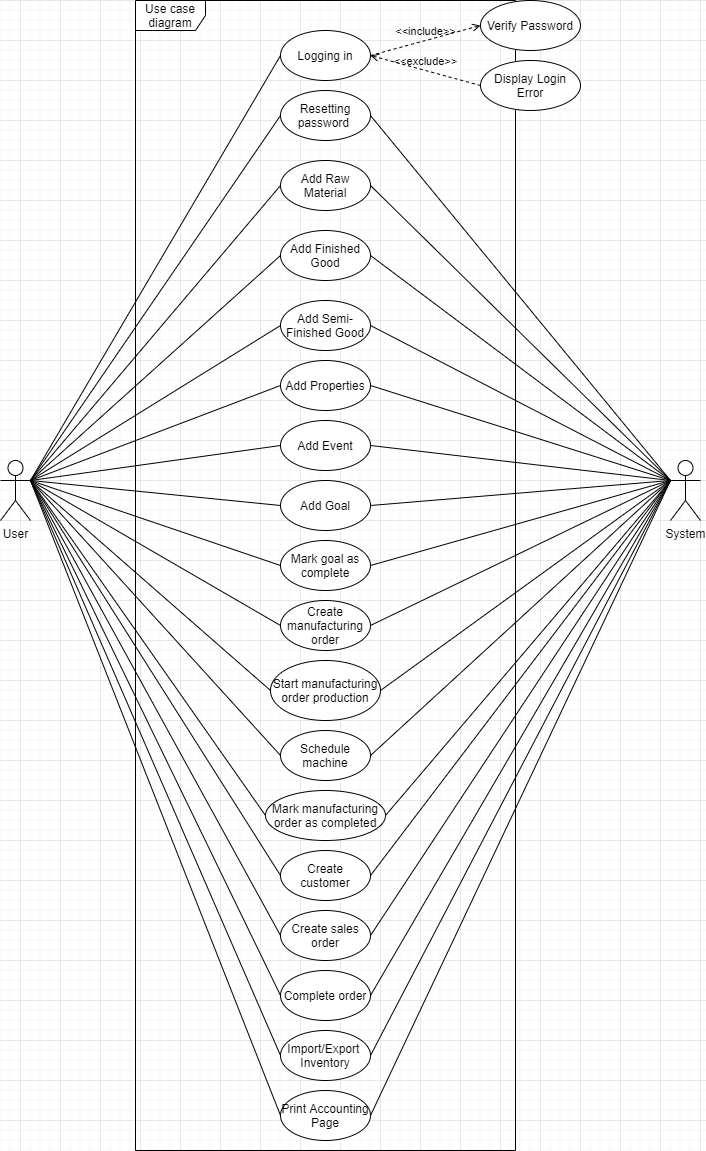

The diagram above was exported from draw.io. Its source (the exported page's mxGraphModel, read from the mxfile embedded in the PNG):
<mxGraphModel dx="926" dy="447" grid="1" gridSize="10" guides="1" tooltips="1" connect="1" arrows="1" fold="1" page="1" pageScale="1" pageWidth="850" pageHeight="1100" math="0" shadow="0">
  <root>
    <mxCell id="0" />
    <mxCell id="1" parent="0" />
    <mxCell id="M2sLGVkU-_MMr3xSNc4R-8" value="Use case diagram" style="shape=umlFrame;whiteSpace=wrap;html=1;width=70;height=30;" parent="1" vertex="1">
      <mxGeometry x="195" width="380" height="1150" as="geometry" />
    </mxCell>
    <mxCell id="M2sLGVkU-_MMr3xSNc4R-1" value="User" style="shape=umlActor;html=1;verticalLabelPosition=bottom;verticalAlign=top;align=center;" parent="1" vertex="1">
      <mxGeometry x="60" y="460" width="30" height="60" as="geometry" />
    </mxCell>
    <mxCell id="M2sLGVkU-_MMr3xSNc4R-2" value="System" style="shape=umlActor;html=1;verticalLabelPosition=bottom;verticalAlign=top;align=center;" parent="1" vertex="1">
      <mxGeometry x="730" y="460" width="30" height="60" as="geometry" />
    </mxCell>
    <mxCell id="M2sLGVkU-_MMr3xSNc4R-3" value="Logging in" style="ellipse;whiteSpace=wrap;html=1;" parent="1" vertex="1">
      <mxGeometry x="340" y="30" width="90" height="50" as="geometry" />
    </mxCell>
    <mxCell id="M2sLGVkU-_MMr3xSNc4R-4" value="Add Raw Material" style="ellipse;whiteSpace=wrap;html=1;" parent="1" vertex="1">
      <mxGeometry x="340" y="160" width="90" height="50" as="geometry" />
    </mxCell>
    <mxCell id="M2sLGVkU-_MMr3xSNc4R-5" value="Add Finished Good" style="ellipse;whiteSpace=wrap;html=1;" parent="1" vertex="1">
      <mxGeometry x="340" y="230" width="90" height="50" as="geometry" />
    </mxCell>
    <mxCell id="M2sLGVkU-_MMr3xSNc4R-6" value="Add Semi-Finished Good" style="ellipse;whiteSpace=wrap;html=1;" parent="1" vertex="1">
      <mxGeometry x="340" y="300" width="90" height="50" as="geometry" />
    </mxCell>
    <mxCell id="M2sLGVkU-_MMr3xSNc4R-10" value="" style="endArrow=none;html=1;exitX=1;exitY=0.3333333333333333;exitDx=0;exitDy=0;exitPerimeter=0;entryX=0;entryY=0.5;entryDx=0;entryDy=0;" parent="1" source="M2sLGVkU-_MMr3xSNc4R-1" target="M2sLGVkU-_MMr3xSNc4R-3" edge="1">
      <mxGeometry width="50" height="50" relative="1" as="geometry">
        <mxPoint x="370" y="140" as="sourcePoint" />
        <mxPoint x="420" y="90" as="targetPoint" />
      </mxGeometry>
    </mxCell>
    <mxCell id="M2sLGVkU-_MMr3xSNc4R-11" value="" style="endArrow=none;html=1;exitX=1;exitY=0.3333333333333333;exitDx=0;exitDy=0;exitPerimeter=0;entryX=0;entryY=0.5;entryDx=0;entryDy=0;" parent="1" source="M2sLGVkU-_MMr3xSNc4R-1" target="M2sLGVkU-_MMr3xSNc4R-4" edge="1">
      <mxGeometry width="50" height="50" relative="1" as="geometry">
        <mxPoint x="160" y="130" as="sourcePoint" />
        <mxPoint x="350" y="45" as="targetPoint" />
      </mxGeometry>
    </mxCell>
    <mxCell id="M2sLGVkU-_MMr3xSNc4R-12" value="" style="endArrow=none;html=1;exitX=1;exitY=0.3333333333333333;exitDx=0;exitDy=0;exitPerimeter=0;entryX=0;entryY=0.5;entryDx=0;entryDy=0;" parent="1" source="M2sLGVkU-_MMr3xSNc4R-1" target="M2sLGVkU-_MMr3xSNc4R-5" edge="1">
      <mxGeometry width="50" height="50" relative="1" as="geometry">
        <mxPoint x="160" y="130" as="sourcePoint" />
        <mxPoint x="350" y="115" as="targetPoint" />
      </mxGeometry>
    </mxCell>
    <mxCell id="M2sLGVkU-_MMr3xSNc4R-13" value="" style="endArrow=none;html=1;exitX=1;exitY=0.3333333333333333;exitDx=0;exitDy=0;exitPerimeter=0;entryX=0;entryY=0.5;entryDx=0;entryDy=0;" parent="1" source="M2sLGVkU-_MMr3xSNc4R-1" target="M2sLGVkU-_MMr3xSNc4R-6" edge="1">
      <mxGeometry width="50" height="50" relative="1" as="geometry">
        <mxPoint x="160" y="130" as="sourcePoint" />
        <mxPoint x="350" y="195" as="targetPoint" />
      </mxGeometry>
    </mxCell>
    <mxCell id="M2sLGVkU-_MMr3xSNc4R-17" value="" style="endArrow=none;html=1;exitX=1;exitY=0.5;exitDx=0;exitDy=0;entryX=0;entryY=0.3333333333333333;entryDx=0;entryDy=0;entryPerimeter=0;" parent="1" source="M2sLGVkU-_MMr3xSNc4R-4" target="M2sLGVkU-_MMr3xSNc4R-2" edge="1">
      <mxGeometry width="50" height="50" relative="1" as="geometry">
        <mxPoint x="440" y="45" as="sourcePoint" />
        <mxPoint x="650" y="130" as="targetPoint" />
      </mxGeometry>
    </mxCell>
    <mxCell id="M2sLGVkU-_MMr3xSNc4R-18" value="" style="endArrow=none;html=1;exitX=1;exitY=0.5;exitDx=0;exitDy=0;entryX=0;entryY=0.3333333333333333;entryDx=0;entryDy=0;entryPerimeter=0;" parent="1" source="M2sLGVkU-_MMr3xSNc4R-5" target="M2sLGVkU-_MMr3xSNc4R-2" edge="1">
      <mxGeometry width="50" height="50" relative="1" as="geometry">
        <mxPoint x="440" y="115" as="sourcePoint" />
        <mxPoint x="630" y="130" as="targetPoint" />
      </mxGeometry>
    </mxCell>
    <mxCell id="M2sLGVkU-_MMr3xSNc4R-19" value="" style="endArrow=none;html=1;exitX=1;exitY=0.5;exitDx=0;exitDy=0;entryX=0;entryY=0.3333333333333333;entryDx=0;entryDy=0;entryPerimeter=0;" parent="1" source="M2sLGVkU-_MMr3xSNc4R-6" target="M2sLGVkU-_MMr3xSNc4R-2" edge="1">
      <mxGeometry width="50" height="50" relative="1" as="geometry">
        <mxPoint x="440" y="195" as="sourcePoint" />
        <mxPoint x="650" y="130" as="targetPoint" />
      </mxGeometry>
    </mxCell>
    <mxCell id="M2sLGVkU-_MMr3xSNc4R-20" value="Add Properties" style="ellipse;whiteSpace=wrap;html=1;" parent="1" vertex="1">
      <mxGeometry x="340" y="360" width="90" height="50" as="geometry" />
    </mxCell>
    <mxCell id="M2sLGVkU-_MMr3xSNc4R-22" value="" style="endArrow=none;html=1;exitX=1;exitY=0.3333333333333333;exitDx=0;exitDy=0;exitPerimeter=0;entryX=0;entryY=0.5;entryDx=0;entryDy=0;" parent="1" source="M2sLGVkU-_MMr3xSNc4R-1" target="M2sLGVkU-_MMr3xSNc4R-20" edge="1">
      <mxGeometry width="50" height="50" relative="1" as="geometry">
        <mxPoint x="160" y="160" as="sourcePoint" />
        <mxPoint x="350" y="285" as="targetPoint" />
      </mxGeometry>
    </mxCell>
    <mxCell id="M2sLGVkU-_MMr3xSNc4R-23" value="" style="endArrow=none;html=1;exitX=1;exitY=0.5;exitDx=0;exitDy=0;entryX=0;entryY=0.3333333333333333;entryDx=0;entryDy=0;entryPerimeter=0;" parent="1" source="M2sLGVkU-_MMr3xSNc4R-20" target="M2sLGVkU-_MMr3xSNc4R-2" edge="1">
      <mxGeometry width="50" height="50" relative="1" as="geometry">
        <mxPoint x="440" y="285" as="sourcePoint" />
        <mxPoint x="640" y="160" as="targetPoint" />
      </mxGeometry>
    </mxCell>
    <mxCell id="M2sLGVkU-_MMr3xSNc4R-24" value="Resetting password&amp;nbsp;" style="ellipse;whiteSpace=wrap;html=1;" parent="1" vertex="1">
      <mxGeometry x="340" y="90" width="90" height="50" as="geometry" />
    </mxCell>
    <mxCell id="M2sLGVkU-_MMr3xSNc4R-25" value="" style="endArrow=none;html=1;exitX=1;exitY=0.3333333333333333;exitDx=0;exitDy=0;exitPerimeter=0;entryX=0;entryY=0.5;entryDx=0;entryDy=0;" parent="1" source="M2sLGVkU-_MMr3xSNc4R-1" target="M2sLGVkU-_MMr3xSNc4R-24" edge="1">
      <mxGeometry width="50" height="50" relative="1" as="geometry">
        <mxPoint x="160" y="160" as="sourcePoint" />
        <mxPoint x="350" y="45" as="targetPoint" />
      </mxGeometry>
    </mxCell>
    <mxCell id="M2sLGVkU-_MMr3xSNc4R-26" value="" style="endArrow=none;html=1;exitX=1;exitY=0.5;exitDx=0;exitDy=0;entryX=0;entryY=0.3333333333333333;entryDx=0;entryDy=0;entryPerimeter=0;" parent="1" source="M2sLGVkU-_MMr3xSNc4R-24" target="M2sLGVkU-_MMr3xSNc4R-2" edge="1">
      <mxGeometry width="50" height="50" relative="1" as="geometry">
        <mxPoint x="160" y="160" as="sourcePoint" />
        <mxPoint x="350" y="125" as="targetPoint" />
      </mxGeometry>
    </mxCell>
    <mxCell id="M2sLGVkU-_MMr3xSNc4R-27" value="&amp;lt;&amp;lt;include&amp;gt;&amp;gt;" style="edgeStyle=none;html=1;endArrow=open;verticalAlign=bottom;dashed=1;labelBackgroundColor=none;exitX=1;exitY=0.5;exitDx=0;exitDy=0;entryX=0;entryY=0.5;entryDx=0;entryDy=0;" parent="1" source="M2sLGVkU-_MMr3xSNc4R-3" target="M2sLGVkU-_MMr3xSNc4R-28" edge="1">
      <mxGeometry width="160" relative="1" as="geometry">
        <mxPoint x="430" y="50" as="sourcePoint" />
        <mxPoint x="510" y="40" as="targetPoint" />
      </mxGeometry>
    </mxCell>
    <mxCell id="M2sLGVkU-_MMr3xSNc4R-28" value="Verify Password" style="ellipse;whiteSpace=wrap;html=1;" parent="1" vertex="1">
      <mxGeometry x="540" width="100" height="50" as="geometry" />
    </mxCell>
    <mxCell id="M2sLGVkU-_MMr3xSNc4R-29" value="&amp;lt;&amp;lt;exclude&amp;gt;&amp;gt;" style="edgeStyle=none;html=1;endArrow=open;verticalAlign=bottom;dashed=1;labelBackgroundColor=none;entryX=1;entryY=0.5;entryDx=0;entryDy=0;exitX=0;exitY=0.5;exitDx=0;exitDy=0;" parent="1" source="M2sLGVkU-_MMr3xSNc4R-30" target="M2sLGVkU-_MMr3xSNc4R-3" edge="1">
      <mxGeometry width="160" relative="1" as="geometry">
        <mxPoint x="590" y="100" as="sourcePoint" />
        <mxPoint x="830" y="110" as="targetPoint" />
        <Array as="points" />
      </mxGeometry>
    </mxCell>
    <mxCell id="M2sLGVkU-_MMr3xSNc4R-30" value="Display Login Error" style="ellipse;whiteSpace=wrap;html=1;" parent="1" vertex="1">
      <mxGeometry x="540" y="60" width="100" height="50" as="geometry" />
    </mxCell>
    <mxCell id="BS12B2B5InyUQLCPxmmA-1" value="Add Event" style="ellipse;whiteSpace=wrap;html=1;" parent="1" vertex="1">
      <mxGeometry x="340" y="420" width="90" height="50" as="geometry" />
    </mxCell>
    <mxCell id="BS12B2B5InyUQLCPxmmA-2" value="Add Goal" style="ellipse;whiteSpace=wrap;html=1;" parent="1" vertex="1">
      <mxGeometry x="340" y="480" width="90" height="50" as="geometry" />
    </mxCell>
    <mxCell id="BS12B2B5InyUQLCPxmmA-4" value="" style="endArrow=none;html=1;exitX=1;exitY=0.3333333333333333;exitDx=0;exitDy=0;exitPerimeter=0;entryX=0;entryY=0.5;entryDx=0;entryDy=0;" parent="1" source="M2sLGVkU-_MMr3xSNc4R-1" target="BS12B2B5InyUQLCPxmmA-1" edge="1">
      <mxGeometry width="50" height="50" relative="1" as="geometry">
        <mxPoint x="180" y="270" as="sourcePoint" />
        <mxPoint x="350" y="395" as="targetPoint" />
      </mxGeometry>
    </mxCell>
    <mxCell id="BS12B2B5InyUQLCPxmmA-5" value="" style="endArrow=none;html=1;exitX=1;exitY=0.3333333333333333;exitDx=0;exitDy=0;exitPerimeter=0;entryX=0;entryY=0.5;entryDx=0;entryDy=0;" parent="1" source="M2sLGVkU-_MMr3xSNc4R-1" target="BS12B2B5InyUQLCPxmmA-2" edge="1">
      <mxGeometry width="50" height="50" relative="1" as="geometry">
        <mxPoint x="180" y="270" as="sourcePoint" />
        <mxPoint x="350" y="455" as="targetPoint" />
      </mxGeometry>
    </mxCell>
    <mxCell id="BS12B2B5InyUQLCPxmmA-6" value="" style="endArrow=none;html=1;exitX=1;exitY=0.5;exitDx=0;exitDy=0;entryX=0;entryY=0.3333333333333333;entryDx=0;entryDy=0;entryPerimeter=0;" parent="1" source="BS12B2B5InyUQLCPxmmA-1" target="M2sLGVkU-_MMr3xSNc4R-2" edge="1">
      <mxGeometry width="50" height="50" relative="1" as="geometry">
        <mxPoint x="440" y="395" as="sourcePoint" />
        <mxPoint x="750" y="260" as="targetPoint" />
      </mxGeometry>
    </mxCell>
    <mxCell id="BS12B2B5InyUQLCPxmmA-7" value="" style="endArrow=none;html=1;exitX=1;exitY=0.5;exitDx=0;exitDy=0;entryX=0;entryY=0.3333333333333333;entryDx=0;entryDy=0;entryPerimeter=0;" parent="1" source="BS12B2B5InyUQLCPxmmA-2" target="M2sLGVkU-_MMr3xSNc4R-2" edge="1">
      <mxGeometry width="50" height="50" relative="1" as="geometry">
        <mxPoint x="440" y="455" as="sourcePoint" />
        <mxPoint x="750" y="260" as="targetPoint" />
      </mxGeometry>
    </mxCell>
    <mxCell id="BS12B2B5InyUQLCPxmmA-8" value="Mark goal as complete" style="ellipse;whiteSpace=wrap;html=1;" parent="1" vertex="1">
      <mxGeometry x="340" y="540" width="90" height="50" as="geometry" />
    </mxCell>
    <mxCell id="BS12B2B5InyUQLCPxmmA-9" value="" style="endArrow=none;html=1;exitX=1;exitY=0.3333333333333333;exitDx=0;exitDy=0;exitPerimeter=0;entryX=0;entryY=0.5;entryDx=0;entryDy=0;" parent="1" source="M2sLGVkU-_MMr3xSNc4R-1" target="BS12B2B5InyUQLCPxmmA-8" edge="1">
      <mxGeometry width="50" height="50" relative="1" as="geometry">
        <mxPoint x="180" y="270" as="sourcePoint" />
        <mxPoint x="350" y="515" as="targetPoint" />
      </mxGeometry>
    </mxCell>
    <mxCell id="BS12B2B5InyUQLCPxmmA-10" value="" style="endArrow=none;html=1;exitX=1;exitY=0.5;exitDx=0;exitDy=0;entryX=0;entryY=0.3333333333333333;entryDx=0;entryDy=0;entryPerimeter=0;" parent="1" source="BS12B2B5InyUQLCPxmmA-8" target="M2sLGVkU-_MMr3xSNc4R-2" edge="1">
      <mxGeometry width="50" height="50" relative="1" as="geometry">
        <mxPoint x="440.0000000000002" y="515" as="sourcePoint" />
        <mxPoint x="750" y="260" as="targetPoint" />
      </mxGeometry>
    </mxCell>
    <mxCell id="BS12B2B5InyUQLCPxmmA-11" value="Create manufacturing order" style="ellipse;whiteSpace=wrap;html=1;" parent="1" vertex="1">
      <mxGeometry x="340" y="600" width="90" height="50" as="geometry" />
    </mxCell>
    <mxCell id="BS12B2B5InyUQLCPxmmA-12" value="" style="endArrow=none;html=1;exitX=1;exitY=0.3333333333333333;exitDx=0;exitDy=0;exitPerimeter=0;entryX=0;entryY=0.5;entryDx=0;entryDy=0;" parent="1" source="M2sLGVkU-_MMr3xSNc4R-1" target="BS12B2B5InyUQLCPxmmA-11" edge="1">
      <mxGeometry width="50" height="50" relative="1" as="geometry">
        <mxPoint x="180" y="270" as="sourcePoint" />
        <mxPoint x="350" y="575" as="targetPoint" />
      </mxGeometry>
    </mxCell>
    <mxCell id="BS12B2B5InyUQLCPxmmA-13" value="" style="endArrow=none;html=1;exitX=1;exitY=0.5;exitDx=0;exitDy=0;entryX=0;entryY=0.3333333333333333;entryDx=0;entryDy=0;entryPerimeter=0;" parent="1" source="BS12B2B5InyUQLCPxmmA-11" target="M2sLGVkU-_MMr3xSNc4R-2" edge="1">
      <mxGeometry width="50" height="50" relative="1" as="geometry">
        <mxPoint x="439.9999999999993" y="575.0000000000001" as="sourcePoint" />
        <mxPoint x="750" y="260" as="targetPoint" />
      </mxGeometry>
    </mxCell>
    <mxCell id="BS12B2B5InyUQLCPxmmA-14" value="Start manufacturing order production" style="ellipse;whiteSpace=wrap;html=1;" parent="1" vertex="1">
      <mxGeometry x="330" y="660" width="110" height="60" as="geometry" />
    </mxCell>
    <mxCell id="BS12B2B5InyUQLCPxmmA-15" value="" style="endArrow=none;html=1;entryX=0;entryY=0.5;entryDx=0;entryDy=0;exitX=1;exitY=0.3333333333333333;exitDx=0;exitDy=0;exitPerimeter=0;" parent="1" source="M2sLGVkU-_MMr3xSNc4R-1" target="BS12B2B5InyUQLCPxmmA-14" edge="1">
      <mxGeometry width="50" height="50" relative="1" as="geometry">
        <mxPoint x="170" y="260" as="sourcePoint" />
        <mxPoint x="350" y="635" as="targetPoint" />
      </mxGeometry>
    </mxCell>
    <mxCell id="BS12B2B5InyUQLCPxmmA-16" value="" style="endArrow=none;html=1;exitX=1;exitY=0.5;exitDx=0;exitDy=0;entryX=0;entryY=0.3333333333333333;entryDx=0;entryDy=0;entryPerimeter=0;" parent="1" source="BS12B2B5InyUQLCPxmmA-14" target="M2sLGVkU-_MMr3xSNc4R-2" edge="1">
      <mxGeometry width="50" height="50" relative="1" as="geometry">
        <mxPoint x="440" y="635" as="sourcePoint" />
        <mxPoint x="750" y="260" as="targetPoint" />
      </mxGeometry>
    </mxCell>
    <mxCell id="BS12B2B5InyUQLCPxmmA-17" value="Schedule machine" style="ellipse;whiteSpace=wrap;html=1;" parent="1" vertex="1">
      <mxGeometry x="340" y="730" width="90" height="50" as="geometry" />
    </mxCell>
    <mxCell id="BS12B2B5InyUQLCPxmmA-18" value="" style="endArrow=none;html=1;entryX=0;entryY=0.5;entryDx=0;entryDy=0;exitX=1;exitY=0.3333333333333333;exitDx=0;exitDy=0;exitPerimeter=0;" parent="1" source="M2sLGVkU-_MMr3xSNc4R-1" target="BS12B2B5InyUQLCPxmmA-17" edge="1">
      <mxGeometry width="50" height="50" relative="1" as="geometry">
        <mxPoint x="180" y="270" as="sourcePoint" />
        <mxPoint x="350" y="695" as="targetPoint" />
      </mxGeometry>
    </mxCell>
    <mxCell id="BS12B2B5InyUQLCPxmmA-19" value="" style="endArrow=none;html=1;exitX=1;exitY=0.5;exitDx=0;exitDy=0;entryX=0;entryY=0.3333333333333333;entryDx=0;entryDy=0;entryPerimeter=0;" parent="1" source="BS12B2B5InyUQLCPxmmA-17" target="M2sLGVkU-_MMr3xSNc4R-2" edge="1">
      <mxGeometry width="50" height="50" relative="1" as="geometry">
        <mxPoint x="440" y="695" as="sourcePoint" />
        <mxPoint x="750" y="260" as="targetPoint" />
      </mxGeometry>
    </mxCell>
    <mxCell id="1hcU8oNI22b52iWUQ8BK-3" value="Mark manufacturing order as completed" style="ellipse;whiteSpace=wrap;html=1;" vertex="1" parent="1">
      <mxGeometry x="325" y="790" width="120" height="50" as="geometry" />
    </mxCell>
    <mxCell id="1hcU8oNI22b52iWUQ8BK-4" value="Create customer" style="ellipse;whiteSpace=wrap;html=1;" vertex="1" parent="1">
      <mxGeometry x="340" y="850" width="90" height="50" as="geometry" />
    </mxCell>
    <mxCell id="1hcU8oNI22b52iWUQ8BK-5" value="Create sales order" style="ellipse;whiteSpace=wrap;html=1;" vertex="1" parent="1">
      <mxGeometry x="340" y="910" width="90" height="50" as="geometry" />
    </mxCell>
    <mxCell id="1hcU8oNI22b52iWUQ8BK-6" value="Complete order" style="ellipse;whiteSpace=wrap;html=1;" vertex="1" parent="1">
      <mxGeometry x="340" y="970" width="90" height="50" as="geometry" />
    </mxCell>
    <mxCell id="1hcU8oNI22b52iWUQ8BK-7" value="" style="endArrow=none;html=1;entryX=0;entryY=0.5;entryDx=0;entryDy=0;exitX=1;exitY=0.3333333333333333;exitDx=0;exitDy=0;exitPerimeter=0;" edge="1" parent="1" source="M2sLGVkU-_MMr3xSNc4R-1" target="1hcU8oNI22b52iWUQ8BK-3">
      <mxGeometry width="50" height="50" relative="1" as="geometry">
        <mxPoint x="70" y="340" as="sourcePoint" />
        <mxPoint x="350.0000000000073" y="754.9999999999998" as="targetPoint" />
      </mxGeometry>
    </mxCell>
    <mxCell id="1hcU8oNI22b52iWUQ8BK-8" value="" style="endArrow=none;html=1;exitX=1;exitY=0.5;exitDx=0;exitDy=0;entryX=0;entryY=0.3333333333333333;entryDx=0;entryDy=0;entryPerimeter=0;" edge="1" parent="1" source="1hcU8oNI22b52iWUQ8BK-3" target="M2sLGVkU-_MMr3xSNc4R-2">
      <mxGeometry width="50" height="50" relative="1" as="geometry">
        <mxPoint x="439.99999999999227" y="754.9999999999998" as="sourcePoint" />
        <mxPoint x="760" y="340" as="targetPoint" />
      </mxGeometry>
    </mxCell>
    <mxCell id="1hcU8oNI22b52iWUQ8BK-10" value="" style="endArrow=none;html=1;exitX=1;exitY=0.5;exitDx=0;exitDy=0;entryX=0;entryY=0.3333333333333333;entryDx=0;entryDy=0;entryPerimeter=0;" edge="1" parent="1" source="1hcU8oNI22b52iWUQ8BK-4" target="M2sLGVkU-_MMr3xSNc4R-2">
      <mxGeometry width="50" height="50" relative="1" as="geometry">
        <mxPoint x="455" y="815" as="sourcePoint" />
        <mxPoint x="760" y="340" as="targetPoint" />
      </mxGeometry>
    </mxCell>
    <mxCell id="1hcU8oNI22b52iWUQ8BK-11" value="" style="endArrow=none;html=1;exitX=1;exitY=0.5;exitDx=0;exitDy=0;entryX=0;entryY=0.3333333333333333;entryDx=0;entryDy=0;entryPerimeter=0;" edge="1" parent="1" source="1hcU8oNI22b52iWUQ8BK-5" target="M2sLGVkU-_MMr3xSNc4R-2">
      <mxGeometry width="50" height="50" relative="1" as="geometry">
        <mxPoint x="465" y="825" as="sourcePoint" />
        <mxPoint x="770" y="350" as="targetPoint" />
      </mxGeometry>
    </mxCell>
    <mxCell id="1hcU8oNI22b52iWUQ8BK-12" value="" style="endArrow=none;html=1;exitX=1;exitY=0.5;exitDx=0;exitDy=0;entryX=0;entryY=0.3333333333333333;entryDx=0;entryDy=0;entryPerimeter=0;" edge="1" parent="1" source="1hcU8oNI22b52iWUQ8BK-6" target="M2sLGVkU-_MMr3xSNc4R-2">
      <mxGeometry width="50" height="50" relative="1" as="geometry">
        <mxPoint x="475" y="835" as="sourcePoint" />
        <mxPoint x="780" y="360" as="targetPoint" />
      </mxGeometry>
    </mxCell>
    <mxCell id="1hcU8oNI22b52iWUQ8BK-13" value="" style="endArrow=none;html=1;entryX=0;entryY=0.5;entryDx=0;entryDy=0;exitX=1;exitY=0.3333333333333333;exitDx=0;exitDy=0;exitPerimeter=0;" edge="1" parent="1" source="M2sLGVkU-_MMr3xSNc4R-1" target="1hcU8oNI22b52iWUQ8BK-4">
      <mxGeometry width="50" height="50" relative="1" as="geometry">
        <mxPoint x="70" y="340" as="sourcePoint" />
        <mxPoint x="335" y="815" as="targetPoint" />
      </mxGeometry>
    </mxCell>
    <mxCell id="1hcU8oNI22b52iWUQ8BK-14" value="" style="endArrow=none;html=1;entryX=0;entryY=0.5;entryDx=0;entryDy=0;exitX=1;exitY=0.3333333333333333;exitDx=0;exitDy=0;exitPerimeter=0;" edge="1" parent="1" source="M2sLGVkU-_MMr3xSNc4R-1" target="1hcU8oNI22b52iWUQ8BK-5">
      <mxGeometry width="50" height="50" relative="1" as="geometry">
        <mxPoint x="80" y="350" as="sourcePoint" />
        <mxPoint x="345" y="825" as="targetPoint" />
      </mxGeometry>
    </mxCell>
    <mxCell id="1hcU8oNI22b52iWUQ8BK-15" value="" style="endArrow=none;html=1;entryX=0;entryY=0.5;entryDx=0;entryDy=0;exitX=1;exitY=0.3333333333333333;exitDx=0;exitDy=0;exitPerimeter=0;" edge="1" parent="1" source="M2sLGVkU-_MMr3xSNc4R-1" target="1hcU8oNI22b52iWUQ8BK-6">
      <mxGeometry width="50" height="50" relative="1" as="geometry">
        <mxPoint x="90" y="360" as="sourcePoint" />
        <mxPoint x="355" y="835" as="targetPoint" />
      </mxGeometry>
    </mxCell>
    <mxCell id="1hcU8oNI22b52iWUQ8BK-17" value="Import/Export&amp;nbsp; Inventory" style="ellipse;whiteSpace=wrap;html=1;" vertex="1" parent="1">
      <mxGeometry x="340" y="1030" width="90" height="50" as="geometry" />
    </mxCell>
    <mxCell id="1hcU8oNI22b52iWUQ8BK-18" value="Print Accounting Page" style="ellipse;whiteSpace=wrap;html=1;" vertex="1" parent="1">
      <mxGeometry x="340" y="1090" width="90" height="50" as="geometry" />
    </mxCell>
    <mxCell id="1hcU8oNI22b52iWUQ8BK-19" value="" style="endArrow=none;html=1;entryX=0;entryY=0.5;entryDx=0;entryDy=0;exitX=1;exitY=0.3333333333333333;exitDx=0;exitDy=0;exitPerimeter=0;" edge="1" parent="1" source="M2sLGVkU-_MMr3xSNc4R-1" target="1hcU8oNI22b52iWUQ8BK-17">
      <mxGeometry width="50" height="50" relative="1" as="geometry">
        <mxPoint x="100" y="490" as="sourcePoint" />
        <mxPoint x="350" y="1005" as="targetPoint" />
      </mxGeometry>
    </mxCell>
    <mxCell id="1hcU8oNI22b52iWUQ8BK-20" value="" style="endArrow=none;html=1;entryX=0;entryY=0.5;entryDx=0;entryDy=0;exitX=1;exitY=0.3333333333333333;exitDx=0;exitDy=0;exitPerimeter=0;" edge="1" parent="1" source="M2sLGVkU-_MMr3xSNc4R-1" target="1hcU8oNI22b52iWUQ8BK-18">
      <mxGeometry width="50" height="50" relative="1" as="geometry">
        <mxPoint x="110" y="500" as="sourcePoint" />
        <mxPoint x="360" y="1015" as="targetPoint" />
      </mxGeometry>
    </mxCell>
    <mxCell id="1hcU8oNI22b52iWUQ8BK-21" value="" style="endArrow=none;html=1;exitX=1;exitY=0.5;exitDx=0;exitDy=0;entryX=0;entryY=0.3333333333333333;entryDx=0;entryDy=0;entryPerimeter=0;" edge="1" parent="1" source="1hcU8oNI22b52iWUQ8BK-17" target="M2sLGVkU-_MMr3xSNc4R-2">
      <mxGeometry width="50" height="50" relative="1" as="geometry">
        <mxPoint x="440" y="1005" as="sourcePoint" />
        <mxPoint x="740" y="490" as="targetPoint" />
      </mxGeometry>
    </mxCell>
    <mxCell id="1hcU8oNI22b52iWUQ8BK-22" value="" style="endArrow=none;html=1;exitX=1;exitY=0.5;exitDx=0;exitDy=0;entryX=0;entryY=0.3333333333333333;entryDx=0;entryDy=0;entryPerimeter=0;" edge="1" parent="1" source="1hcU8oNI22b52iWUQ8BK-18" target="M2sLGVkU-_MMr3xSNc4R-2">
      <mxGeometry width="50" height="50" relative="1" as="geometry">
        <mxPoint x="450" y="1015" as="sourcePoint" />
        <mxPoint x="750" y="500" as="targetPoint" />
      </mxGeometry>
    </mxCell>
  </root>
</mxGraphModel>